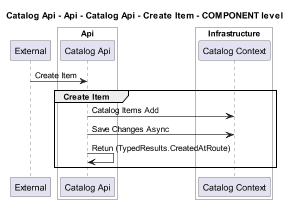

The diagram above was rendered by PlantUML. Its source (embedded in the PNG):
@startuml
!pragma layout smetana
skinparam dpi 60

title Catalog Api - Api - Catalog Api - Create Item - COMPONENT level

participant "External" as C4InterFlow.SoftwareSystems.ExternalSystem

box "Catalog Api" #White
    
box "Api" #White
    participant "Catalog Api" as dotnet.eShop.Architecture.SoftwareSystems.CatalogApi.Containers.Api.Components.CatalogApi
end box

    
box "Infrastructure" #White
    participant "Catalog Context" as dotnet.eShop.Architecture.SoftwareSystems.CatalogApi.Containers.Infrastructure.Components.CatalogContext
end box

end box


C4InterFlow.SoftwareSystems.ExternalSystem -> dotnet.eShop.Architecture.SoftwareSystems.CatalogApi.Containers.Api.Components.CatalogApi : Create Item
group Create Item
dotnet.eShop.Architecture.SoftwareSystems.CatalogApi.Containers.Api.Components.CatalogApi -> dotnet.eShop.Architecture.SoftwareSystems.CatalogApi.Containers.Infrastructure.Components.CatalogContext : Catalog Items Add
dotnet.eShop.Architecture.SoftwareSystems.CatalogApi.Containers.Api.Components.CatalogApi -> dotnet.eShop.Architecture.SoftwareSystems.CatalogApi.Containers.Infrastructure.Components.CatalogContext : Save Changes Async
dotnet.eShop.Architecture.SoftwareSystems.CatalogApi.Containers.Api.Components.CatalogApi -> dotnet.eShop.Architecture.SoftwareSystems.CatalogApi.Containers.Api.Components.CatalogApi : Retun (TypedResults.CreatedAtRoute)
end


@enduml